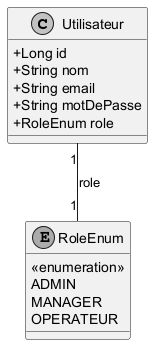

The diagram above was rendered by PlantUML. Its source (embedded in the PNG):
@startuml
skinparam monochrome true
skinparam shadowing false
skinparam classAttributeIconSize 0
skinparam fontName "Arial"
skinparam fontSize 12

class Utilisateur {
    + Long id
    + String nom
    + String email
    + String motDePasse
    + RoleEnum role
}

enum RoleEnum {
    <<enumeration>>
    ADMIN
    MANAGER
    OPERATEUR
}

Utilisateur "1" -- "1" RoleEnum : role
@enduml